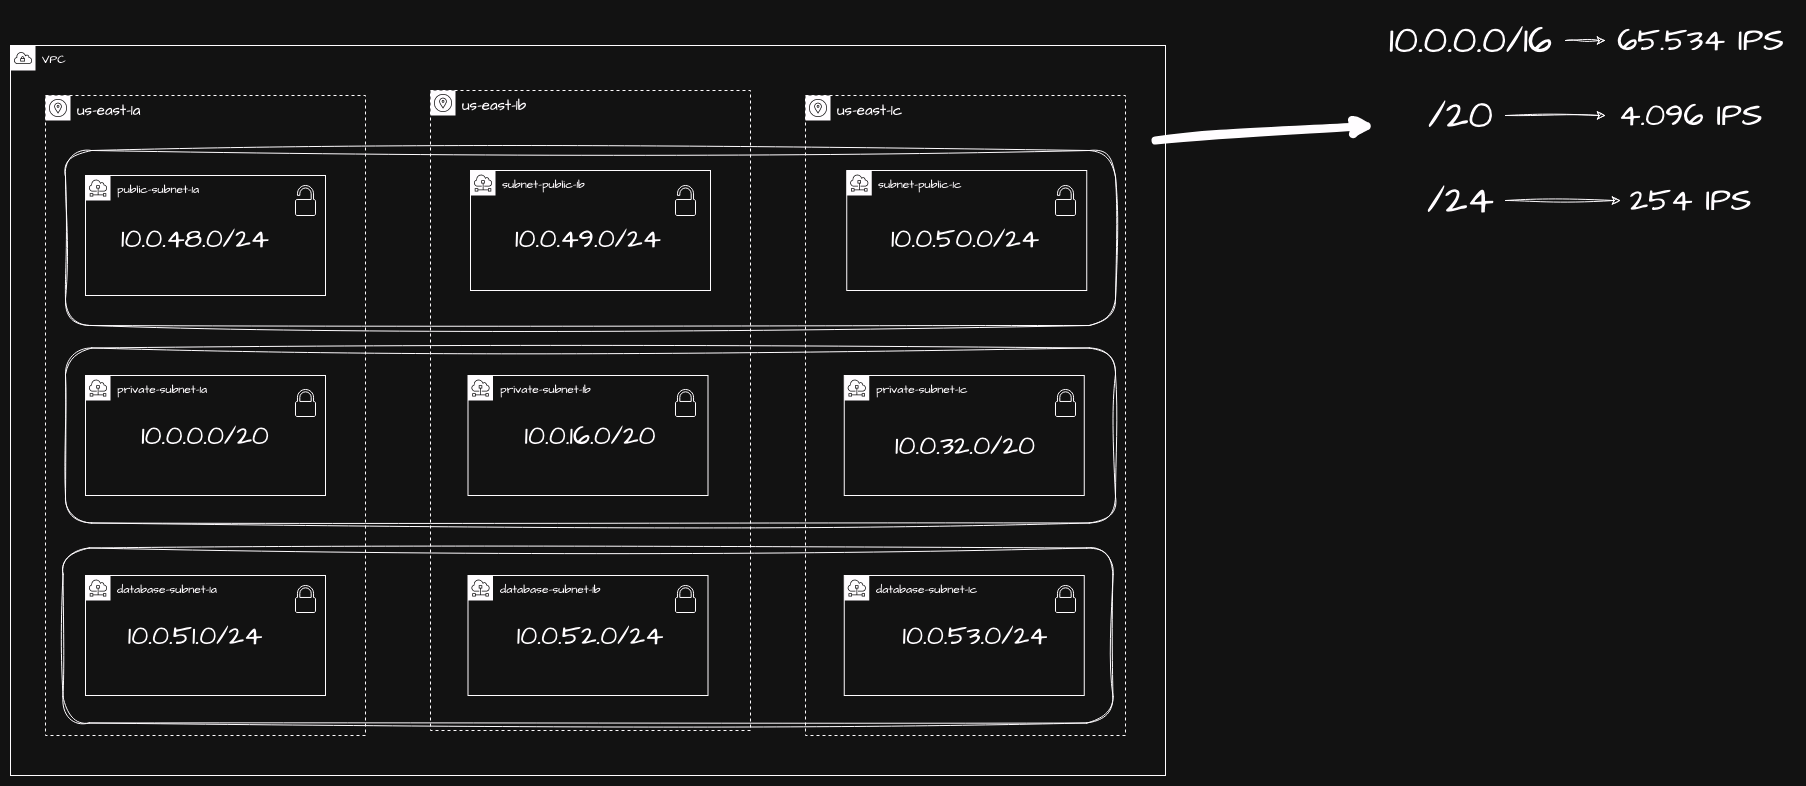

The diagram above was exported from draw.io. Its source (the exported page's mxGraphModel, read from the mxfile embedded in the PNG):
<mxGraphModel dx="2526" dy="856" grid="1" gridSize="10" guides="1" tooltips="1" connect="1" arrows="1" fold="1" page="1" pageScale="1" pageWidth="1169" pageHeight="827" math="0" shadow="0">
  <root>
    <mxCell id="zEu0GqXUYZJWG_KHYxhd-0" />
    <mxCell id="zEu0GqXUYZJWG_KHYxhd-1" parent="zEu0GqXUYZJWG_KHYxhd-0" />
    <mxCell id="zEu0GqXUYZJWG_KHYxhd-2" value="VPC" style="sketch=0;outlineConnect=0;html=1;whiteSpace=wrap;fontSize=12;fontStyle=0;shape=mxgraph.aws4.group;grIcon=mxgraph.aws4.group_vpc;verticalAlign=top;align=left;spacingLeft=30;dashed=0;hachureGap=4;jiggle=2;curveFitting=1;fontFamily=Architects Daughter;fontSource=https%3A%2F%2Ffonts.googleapis.com%2Fcss%3Ffamily%3DArchitects%2BDaughter;fillColor=none;" parent="zEu0GqXUYZJWG_KHYxhd-1" vertex="1">
      <mxGeometry x="5" y="70" width="1155" height="730" as="geometry" />
    </mxCell>
    <mxCell id="zEu0GqXUYZJWG_KHYxhd-3" value="&lt;font style=&quot;font-size: 15px;&quot;&gt;us-east-1a&lt;/font&gt;" style="sketch=0;outlineConnect=0;html=1;whiteSpace=wrap;fontSize=12;fontStyle=0;shape=mxgraph.aws4.group;grIcon=mxgraph.aws4.group_availability_zone;verticalAlign=top;align=left;spacingLeft=30;dashed=1;hachureGap=4;jiggle=2;curveFitting=1;fontFamily=Architects Daughter;fontSource=https%3A%2F%2Ffonts.googleapis.com%2Fcss%3Ffamily%3DArchitects%2BDaughter;fillColor=none;" parent="zEu0GqXUYZJWG_KHYxhd-1" vertex="1">
      <mxGeometry x="40" y="120" width="320" height="640" as="geometry" />
    </mxCell>
    <mxCell id="zEu0GqXUYZJWG_KHYxhd-4" value="&lt;font style=&quot;font-size: 15px;&quot;&gt;us-east-1b&lt;/font&gt;" style="sketch=0;outlineConnect=0;html=1;whiteSpace=wrap;fontSize=12;fontStyle=0;shape=mxgraph.aws4.group;grIcon=mxgraph.aws4.group_availability_zone;verticalAlign=top;align=left;spacingLeft=30;dashed=1;hachureGap=4;jiggle=2;curveFitting=1;fontFamily=Architects Daughter;fontSource=https%3A%2F%2Ffonts.googleapis.com%2Fcss%3Ffamily%3DArchitects%2BDaughter;fillColor=none;" parent="zEu0GqXUYZJWG_KHYxhd-1" vertex="1">
      <mxGeometry x="425" y="115" width="320" height="640" as="geometry" />
    </mxCell>
    <mxCell id="zEu0GqXUYZJWG_KHYxhd-5" value="&lt;font style=&quot;font-size: 15px;&quot;&gt;us-east-1c&lt;/font&gt;" style="sketch=0;outlineConnect=0;html=1;whiteSpace=wrap;fontSize=12;fontStyle=0;shape=mxgraph.aws4.group;grIcon=mxgraph.aws4.group_availability_zone;verticalAlign=top;align=left;spacingLeft=30;dashed=1;hachureGap=4;jiggle=2;curveFitting=1;fontFamily=Architects Daughter;fontSource=https%3A%2F%2Ffonts.googleapis.com%2Fcss%3Ffamily%3DArchitects%2BDaughter;fillColor=none;" parent="zEu0GqXUYZJWG_KHYxhd-1" vertex="1">
      <mxGeometry x="800" y="120" width="320" height="640" as="geometry" />
    </mxCell>
    <mxCell id="zEu0GqXUYZJWG_KHYxhd-6" value="public-subnet-1a" style="sketch=0;outlineConnect=0;html=1;whiteSpace=wrap;fontSize=12;fontStyle=0;shape=mxgraph.aws4.group;grIcon=mxgraph.aws4.group_subnet;verticalAlign=top;align=left;spacingLeft=30;dashed=0;hachureGap=4;jiggle=2;curveFitting=1;fontFamily=Architects Daughter;fontSource=https%3A%2F%2Ffonts.googleapis.com%2Fcss%3Ffamily%3DArchitects%2BDaughter;fillColor=none;" parent="zEu0GqXUYZJWG_KHYxhd-1" vertex="1">
      <mxGeometry x="80" y="200" width="240" height="120" as="geometry" />
    </mxCell>
    <mxCell id="zEu0GqXUYZJWG_KHYxhd-7" value="private-subnet-1a" style="sketch=0;outlineConnect=0;html=1;whiteSpace=wrap;fontSize=12;fontStyle=0;shape=mxgraph.aws4.group;grIcon=mxgraph.aws4.group_subnet;verticalAlign=top;align=left;spacingLeft=30;dashed=0;hachureGap=4;jiggle=2;curveFitting=1;fontFamily=Architects Daughter;fontSource=https%3A%2F%2Ffonts.googleapis.com%2Fcss%3Ffamily%3DArchitects%2BDaughter;fillColor=none;" parent="zEu0GqXUYZJWG_KHYxhd-1" vertex="1">
      <mxGeometry x="80" y="400" width="240" height="120" as="geometry" />
    </mxCell>
    <mxCell id="zEu0GqXUYZJWG_KHYxhd-8" value="database-subnet-1a" style="sketch=0;outlineConnect=0;html=1;whiteSpace=wrap;fontSize=12;fontStyle=0;shape=mxgraph.aws4.group;grIcon=mxgraph.aws4.group_subnet;verticalAlign=top;align=left;spacingLeft=30;dashed=0;hachureGap=4;jiggle=2;curveFitting=1;fontFamily=Architects Daughter;fontSource=https%3A%2F%2Ffonts.googleapis.com%2Fcss%3Ffamily%3DArchitects%2BDaughter;fillColor=none;" parent="zEu0GqXUYZJWG_KHYxhd-1" vertex="1">
      <mxGeometry x="80" y="600" width="240" height="120" as="geometry" />
    </mxCell>
    <mxCell id="zEu0GqXUYZJWG_KHYxhd-9" value="subnet-public-1b" style="sketch=0;outlineConnect=0;html=1;whiteSpace=wrap;fontSize=12;fontStyle=0;shape=mxgraph.aws4.group;grIcon=mxgraph.aws4.group_subnet;verticalAlign=top;align=left;spacingLeft=30;dashed=0;hachureGap=4;jiggle=2;curveFitting=1;fontFamily=Architects Daughter;fontSource=https%3A%2F%2Ffonts.googleapis.com%2Fcss%3Ffamily%3DArchitects%2BDaughter;fillColor=none;" parent="zEu0GqXUYZJWG_KHYxhd-1" vertex="1">
      <mxGeometry x="465" y="195" width="240" height="120" as="geometry" />
    </mxCell>
    <mxCell id="zEu0GqXUYZJWG_KHYxhd-10" value="private-subnet-1b" style="sketch=0;outlineConnect=0;html=1;whiteSpace=wrap;fontSize=12;fontStyle=0;shape=mxgraph.aws4.group;grIcon=mxgraph.aws4.group_subnet;verticalAlign=top;align=left;spacingLeft=30;dashed=0;hachureGap=4;jiggle=2;curveFitting=1;fontFamily=Architects Daughter;fontSource=https%3A%2F%2Ffonts.googleapis.com%2Fcss%3Ffamily%3DArchitects%2BDaughter;fillColor=none;" parent="zEu0GqXUYZJWG_KHYxhd-1" vertex="1">
      <mxGeometry x="462.5" y="400" width="240" height="120" as="geometry" />
    </mxCell>
    <mxCell id="zEu0GqXUYZJWG_KHYxhd-11" value="&lt;div&gt;database-subnet-1b&lt;/div&gt;" style="sketch=0;outlineConnect=0;html=1;whiteSpace=wrap;fontSize=12;fontStyle=0;shape=mxgraph.aws4.group;grIcon=mxgraph.aws4.group_subnet;verticalAlign=top;align=left;spacingLeft=30;dashed=0;hachureGap=4;jiggle=2;curveFitting=1;fontFamily=Architects Daughter;fontSource=https%3A%2F%2Ffonts.googleapis.com%2Fcss%3Ffamily%3DArchitects%2BDaughter;fillColor=none;" parent="zEu0GqXUYZJWG_KHYxhd-1" vertex="1">
      <mxGeometry x="462.5" y="600" width="240" height="120" as="geometry" />
    </mxCell>
    <mxCell id="zEu0GqXUYZJWG_KHYxhd-12" value="subnet-public-1c" style="sketch=0;outlineConnect=0;html=1;whiteSpace=wrap;fontSize=12;fontStyle=0;shape=mxgraph.aws4.group;grIcon=mxgraph.aws4.group_subnet;verticalAlign=top;align=left;spacingLeft=30;dashed=0;hachureGap=4;jiggle=2;curveFitting=1;fontFamily=Architects Daughter;fontSource=https%3A%2F%2Ffonts.googleapis.com%2Fcss%3Ffamily%3DArchitects%2BDaughter;fillColor=none;" parent="zEu0GqXUYZJWG_KHYxhd-1" vertex="1">
      <mxGeometry x="841.25" y="195" width="240" height="120" as="geometry" />
    </mxCell>
    <mxCell id="zEu0GqXUYZJWG_KHYxhd-13" value="private-subnet-1c" style="sketch=0;outlineConnect=0;html=1;whiteSpace=wrap;fontSize=12;fontStyle=0;shape=mxgraph.aws4.group;grIcon=mxgraph.aws4.group_subnet;verticalAlign=top;align=left;spacingLeft=30;dashed=0;hachureGap=4;jiggle=2;curveFitting=1;fontFamily=Architects Daughter;fontSource=https%3A%2F%2Ffonts.googleapis.com%2Fcss%3Ffamily%3DArchitects%2BDaughter;fillColor=none;" parent="zEu0GqXUYZJWG_KHYxhd-1" vertex="1">
      <mxGeometry x="838.75" y="400" width="240" height="120" as="geometry" />
    </mxCell>
    <mxCell id="zEu0GqXUYZJWG_KHYxhd-14" value="&lt;div&gt;database-subnet-1c&lt;/div&gt;" style="sketch=0;outlineConnect=0;html=1;whiteSpace=wrap;fontSize=12;fontStyle=0;shape=mxgraph.aws4.group;grIcon=mxgraph.aws4.group_subnet;verticalAlign=top;align=left;spacingLeft=30;dashed=0;hachureGap=4;jiggle=2;curveFitting=1;fontFamily=Architects Daughter;fontSource=https%3A%2F%2Ffonts.googleapis.com%2Fcss%3Ffamily%3DArchitects%2BDaughter;fillColor=none;" parent="zEu0GqXUYZJWG_KHYxhd-1" vertex="1">
      <mxGeometry x="838.75" y="600" width="240" height="120" as="geometry" />
    </mxCell>
    <mxCell id="zEu0GqXUYZJWG_KHYxhd-16" value="" style="rounded=1;whiteSpace=wrap;html=1;sketch=1;hachureGap=4;jiggle=2;curveFitting=1;fontFamily=Architects Daughter;fontSource=https%3A%2F%2Ffonts.googleapis.com%2Fcss%3Ffamily%3DArchitects%2BDaughter;fillColor=none;" parent="zEu0GqXUYZJWG_KHYxhd-1" vertex="1">
      <mxGeometry x="60" y="175" width="1050" height="175" as="geometry" />
    </mxCell>
    <mxCell id="zEu0GqXUYZJWG_KHYxhd-18" value="" style="rounded=1;whiteSpace=wrap;html=1;sketch=1;hachureGap=4;jiggle=2;curveFitting=1;fontFamily=Architects Daughter;fontSource=https%3A%2F%2Ffonts.googleapis.com%2Fcss%3Ffamily%3DArchitects%2BDaughter;fillColor=none;" parent="zEu0GqXUYZJWG_KHYxhd-1" vertex="1">
      <mxGeometry x="60" y="372.5" width="1050" height="175" as="geometry" />
    </mxCell>
    <mxCell id="zEu0GqXUYZJWG_KHYxhd-19" value="" style="rounded=1;whiteSpace=wrap;html=1;sketch=1;hachureGap=4;jiggle=2;curveFitting=1;fontFamily=Architects Daughter;fontSource=https%3A%2F%2Ffonts.googleapis.com%2Fcss%3Ffamily%3DArchitects%2BDaughter;fillColor=none;" parent="zEu0GqXUYZJWG_KHYxhd-1" vertex="1">
      <mxGeometry x="57.5" y="572.5" width="1050" height="175" as="geometry" />
    </mxCell>
    <mxCell id="zEu0GqXUYZJWG_KHYxhd-20" value="" style="sketch=0;pointerEvents=1;shadow=0;dashed=0;html=1;labelPosition=center;verticalLabelPosition=bottom;verticalAlign=top;outlineConnect=0;align=center;shape=mxgraph.office.security.lock_protected;hachureGap=4;jiggle=2;curveFitting=1;fontFamily=Architects Daughter;fontSource=https%3A%2F%2Ffonts.googleapis.com%2Fcss%3Ffamily%3DArchitects%2BDaughter;fillColor=none;" parent="zEu0GqXUYZJWG_KHYxhd-1" vertex="1">
      <mxGeometry x="290" y="414" width="20" height="27" as="geometry" />
    </mxCell>
    <mxCell id="zEu0GqXUYZJWG_KHYxhd-21" value="" style="sketch=0;pointerEvents=1;shadow=0;dashed=0;html=1;labelPosition=center;verticalLabelPosition=bottom;verticalAlign=top;outlineConnect=0;align=center;shape=mxgraph.office.security.lock_protected;hachureGap=4;jiggle=2;curveFitting=1;fontFamily=Architects Daughter;fontSource=https%3A%2F%2Ffonts.googleapis.com%2Fcss%3Ffamily%3DArchitects%2BDaughter;fillColor=none;" parent="zEu0GqXUYZJWG_KHYxhd-1" vertex="1">
      <mxGeometry x="670" y="414" width="20" height="27" as="geometry" />
    </mxCell>
    <mxCell id="zEu0GqXUYZJWG_KHYxhd-22" value="" style="sketch=0;pointerEvents=1;shadow=0;dashed=0;html=1;labelPosition=center;verticalLabelPosition=bottom;verticalAlign=top;outlineConnect=0;align=center;shape=mxgraph.office.security.lock_protected;hachureGap=4;jiggle=2;curveFitting=1;fontFamily=Architects Daughter;fontSource=https%3A%2F%2Ffonts.googleapis.com%2Fcss%3Ffamily%3DArchitects%2BDaughter;fillColor=none;" parent="zEu0GqXUYZJWG_KHYxhd-1" vertex="1">
      <mxGeometry x="1050" y="414" width="20" height="27" as="geometry" />
    </mxCell>
    <mxCell id="zEu0GqXUYZJWG_KHYxhd-23" value="" style="sketch=0;pointerEvents=1;shadow=0;dashed=0;html=1;labelPosition=center;verticalLabelPosition=bottom;verticalAlign=top;outlineConnect=0;align=center;shape=mxgraph.office.security.lock_protected;hachureGap=4;jiggle=2;curveFitting=1;fontFamily=Architects Daughter;fontSource=https%3A%2F%2Ffonts.googleapis.com%2Fcss%3Ffamily%3DArchitects%2BDaughter;fillColor=none;" parent="zEu0GqXUYZJWG_KHYxhd-1" vertex="1">
      <mxGeometry x="290" y="610" width="20" height="27" as="geometry" />
    </mxCell>
    <mxCell id="zEu0GqXUYZJWG_KHYxhd-24" value="" style="sketch=0;pointerEvents=1;shadow=0;dashed=0;html=1;labelPosition=center;verticalLabelPosition=bottom;verticalAlign=top;outlineConnect=0;align=center;shape=mxgraph.office.security.lock_protected;hachureGap=4;jiggle=2;curveFitting=1;fontFamily=Architects Daughter;fontSource=https%3A%2F%2Ffonts.googleapis.com%2Fcss%3Ffamily%3DArchitects%2BDaughter;fillColor=none;" parent="zEu0GqXUYZJWG_KHYxhd-1" vertex="1">
      <mxGeometry x="670" y="610" width="20" height="27" as="geometry" />
    </mxCell>
    <mxCell id="zEu0GqXUYZJWG_KHYxhd-25" value="" style="sketch=0;pointerEvents=1;shadow=0;dashed=0;html=1;labelPosition=center;verticalLabelPosition=bottom;verticalAlign=top;outlineConnect=0;align=center;shape=mxgraph.office.security.lock_protected;hachureGap=4;jiggle=2;curveFitting=1;fontFamily=Architects Daughter;fontSource=https%3A%2F%2Ffonts.googleapis.com%2Fcss%3Ffamily%3DArchitects%2BDaughter;fillColor=none;" parent="zEu0GqXUYZJWG_KHYxhd-1" vertex="1">
      <mxGeometry x="1050" y="610" width="20" height="27" as="geometry" />
    </mxCell>
    <mxCell id="zEu0GqXUYZJWG_KHYxhd-26" value="" style="sketch=0;pointerEvents=1;shadow=0;dashed=0;html=1;labelPosition=center;verticalLabelPosition=bottom;verticalAlign=top;outlineConnect=0;align=center;shape=mxgraph.office.security.lock_unprotected;hachureGap=4;jiggle=2;curveFitting=1;fontFamily=Architects Daughter;fontSource=https%3A%2F%2Ffonts.googleapis.com%2Fcss%3Ffamily%3DArchitects%2BDaughter;fillColor=none;" parent="zEu0GqXUYZJWG_KHYxhd-1" vertex="1">
      <mxGeometry x="290" y="210" width="20" height="30" as="geometry" />
    </mxCell>
    <mxCell id="zEu0GqXUYZJWG_KHYxhd-27" value="" style="sketch=0;pointerEvents=1;shadow=0;dashed=0;html=1;labelPosition=center;verticalLabelPosition=bottom;verticalAlign=top;outlineConnect=0;align=center;shape=mxgraph.office.security.lock_unprotected;hachureGap=4;jiggle=2;curveFitting=1;fontFamily=Architects Daughter;fontSource=https%3A%2F%2Ffonts.googleapis.com%2Fcss%3Ffamily%3DArchitects%2BDaughter;fillColor=none;" parent="zEu0GqXUYZJWG_KHYxhd-1" vertex="1">
      <mxGeometry x="670" y="210" width="20" height="30" as="geometry" />
    </mxCell>
    <mxCell id="zEu0GqXUYZJWG_KHYxhd-28" value="" style="sketch=0;pointerEvents=1;shadow=0;dashed=0;html=1;labelPosition=center;verticalLabelPosition=bottom;verticalAlign=top;outlineConnect=0;align=center;shape=mxgraph.office.security.lock_unprotected;hachureGap=4;jiggle=2;curveFitting=1;fontFamily=Architects Daughter;fontSource=https%3A%2F%2Ffonts.googleapis.com%2Fcss%3Ffamily%3DArchitects%2BDaughter;fillColor=none;" parent="zEu0GqXUYZJWG_KHYxhd-1" vertex="1">
      <mxGeometry x="1050" y="210" width="20" height="30" as="geometry" />
    </mxCell>
    <mxCell id="mTT5zBoNHpY5D4piaGmy-0" value="" style="endArrow=classic;html=1;rounded=0;sketch=1;hachureGap=4;jiggle=2;curveFitting=1;fontFamily=Architects Daughter;fontSource=https%3A%2F%2Ffonts.googleapis.com%2Fcss%3Ffamily%3DArchitects%2BDaughter;strokeWidth=8;" parent="zEu0GqXUYZJWG_KHYxhd-1" edge="1">
      <mxGeometry width="50" height="50" relative="1" as="geometry">
        <mxPoint x="1150" y="165" as="sourcePoint" />
        <mxPoint x="1370" y="150" as="targetPoint" />
      </mxGeometry>
    </mxCell>
    <mxCell id="XXAQbBAbhnperYt2fAnH-0" value="10.0.0.0/20" style="text;html=1;align=center;verticalAlign=middle;whiteSpace=wrap;rounded=0;fontFamily=Architects Daughter;fontSource=https%3A%2F%2Ffonts.googleapis.com%2Fcss%3Ffamily%3DArchitects%2BDaughter;fontSize=27;" vertex="1" parent="zEu0GqXUYZJWG_KHYxhd-1">
      <mxGeometry x="170" y="445" width="60" height="30" as="geometry" />
    </mxCell>
    <mxCell id="XXAQbBAbhnperYt2fAnH-1" value="10.0.16.0/20" style="text;html=1;align=center;verticalAlign=middle;whiteSpace=wrap;rounded=0;fontFamily=Architects Daughter;fontSource=https%3A%2F%2Ffonts.googleapis.com%2Fcss%3Ffamily%3DArchitects%2BDaughter;fontSize=27;" vertex="1" parent="zEu0GqXUYZJWG_KHYxhd-1">
      <mxGeometry x="555" y="445" width="60" height="30" as="geometry" />
    </mxCell>
    <mxCell id="XXAQbBAbhnperYt2fAnH-2" value="10.0.32.0/20" style="text;html=1;align=center;verticalAlign=middle;whiteSpace=wrap;rounded=0;fontFamily=Architects Daughter;fontSource=https%3A%2F%2Ffonts.googleapis.com%2Fcss%3Ffamily%3DArchitects%2BDaughter;fontSize=27;" vertex="1" parent="zEu0GqXUYZJWG_KHYxhd-1">
      <mxGeometry x="930" y="455" width="60" height="30" as="geometry" />
    </mxCell>
    <mxCell id="XXAQbBAbhnperYt2fAnH-3" value="10.0.48.0/24" style="text;html=1;align=center;verticalAlign=middle;whiteSpace=wrap;rounded=0;fontFamily=Architects Daughter;fontSource=https%3A%2F%2Ffonts.googleapis.com%2Fcss%3Ffamily%3DArchitects%2BDaughter;fontSize=27;" vertex="1" parent="zEu0GqXUYZJWG_KHYxhd-1">
      <mxGeometry x="160" y="247.5" width="60" height="30" as="geometry" />
    </mxCell>
    <mxCell id="XXAQbBAbhnperYt2fAnH-4" value="10.0.49.0/24" style="text;html=1;align=center;verticalAlign=middle;whiteSpace=wrap;rounded=0;fontFamily=Architects Daughter;fontSource=https%3A%2F%2Ffonts.googleapis.com%2Fcss%3Ffamily%3DArchitects%2BDaughter;fontSize=27;" vertex="1" parent="zEu0GqXUYZJWG_KHYxhd-1">
      <mxGeometry x="552.5" y="247.5" width="60" height="30" as="geometry" />
    </mxCell>
    <mxCell id="XXAQbBAbhnperYt2fAnH-5" value="10.0.50.0/24" style="text;html=1;align=center;verticalAlign=middle;whiteSpace=wrap;rounded=0;fontFamily=Architects Daughter;fontSource=https%3A%2F%2Ffonts.googleapis.com%2Fcss%3Ffamily%3DArchitects%2BDaughter;fontSize=27;" vertex="1" parent="zEu0GqXUYZJWG_KHYxhd-1">
      <mxGeometry x="930" y="247.5" width="60" height="30" as="geometry" />
    </mxCell>
    <mxCell id="XXAQbBAbhnperYt2fAnH-6" value="10.0.51.0/24" style="text;html=1;align=center;verticalAlign=middle;whiteSpace=wrap;rounded=0;fontFamily=Architects Daughter;fontSource=https%3A%2F%2Ffonts.googleapis.com%2Fcss%3Ffamily%3DArchitects%2BDaughter;fontSize=27;" vertex="1" parent="zEu0GqXUYZJWG_KHYxhd-1">
      <mxGeometry x="160" y="645" width="60" height="30" as="geometry" />
    </mxCell>
    <mxCell id="XXAQbBAbhnperYt2fAnH-8" value="10.0.52.0/24" style="text;html=1;align=center;verticalAlign=middle;whiteSpace=wrap;rounded=0;fontFamily=Architects Daughter;fontSource=https%3A%2F%2Ffonts.googleapis.com%2Fcss%3Ffamily%3DArchitects%2BDaughter;fontSize=27;" vertex="1" parent="zEu0GqXUYZJWG_KHYxhd-1">
      <mxGeometry x="555" y="645" width="60" height="30" as="geometry" />
    </mxCell>
    <mxCell id="XXAQbBAbhnperYt2fAnH-9" value="10.0.53.0/24" style="text;html=1;align=center;verticalAlign=middle;whiteSpace=wrap;rounded=0;fontFamily=Architects Daughter;fontSource=https%3A%2F%2Ffonts.googleapis.com%2Fcss%3Ffamily%3DArchitects%2BDaughter;fontSize=27;" vertex="1" parent="zEu0GqXUYZJWG_KHYxhd-1">
      <mxGeometry x="940" y="645" width="60" height="30" as="geometry" />
    </mxCell>
    <mxCell id="XXAQbBAbhnperYt2fAnH-10" value="&lt;font style=&quot;font-size: 32px;&quot;&gt;65.534 IPS&lt;br&gt;&lt;/font&gt;" style="text;html=1;align=center;verticalAlign=middle;resizable=0;points=[];autosize=1;strokeColor=none;fillColor=none;fontFamily=Architects Daughter;fontSource=https%3A%2F%2Ffonts.googleapis.com%2Fcss%3Ffamily%3DArchitects%2BDaughter;" vertex="1" parent="zEu0GqXUYZJWG_KHYxhd-1">
      <mxGeometry x="1600" y="40" width="190" height="50" as="geometry" />
    </mxCell>
    <mxCell id="XXAQbBAbhnperYt2fAnH-12" style="edgeStyle=orthogonalEdgeStyle;rounded=0;sketch=1;hachureGap=4;jiggle=2;curveFitting=1;orthogonalLoop=1;jettySize=auto;html=1;fontFamily=Architects Daughter;fontSource=https%3A%2F%2Ffonts.googleapis.com%2Fcss%3Ffamily%3DArchitects%2BDaughter;" edge="1" parent="zEu0GqXUYZJWG_KHYxhd-1" source="XXAQbBAbhnperYt2fAnH-11" target="XXAQbBAbhnperYt2fAnH-10">
      <mxGeometry relative="1" as="geometry" />
    </mxCell>
    <mxCell id="XXAQbBAbhnperYt2fAnH-11" value="&lt;font style=&quot;font-size: 38px;&quot;&gt;10.0.0.0/16&lt;/font&gt;" style="text;html=1;align=center;verticalAlign=middle;resizable=0;points=[];autosize=1;strokeColor=none;fillColor=none;fontFamily=Architects Daughter;fontSource=https%3A%2F%2Ffonts.googleapis.com%2Fcss%3Ffamily%3DArchitects%2BDaughter;" vertex="1" parent="zEu0GqXUYZJWG_KHYxhd-1">
      <mxGeometry x="1370" y="35" width="190" height="60" as="geometry" />
    </mxCell>
    <mxCell id="XXAQbBAbhnperYt2fAnH-15" style="edgeStyle=orthogonalEdgeStyle;rounded=0;sketch=1;hachureGap=4;jiggle=2;curveFitting=1;orthogonalLoop=1;jettySize=auto;html=1;fontFamily=Architects Daughter;fontSource=https%3A%2F%2Ffonts.googleapis.com%2Fcss%3Ffamily%3DArchitects%2BDaughter;" edge="1" parent="zEu0GqXUYZJWG_KHYxhd-1" source="XXAQbBAbhnperYt2fAnH-13" target="XXAQbBAbhnperYt2fAnH-14">
      <mxGeometry relative="1" as="geometry" />
    </mxCell>
    <mxCell id="XXAQbBAbhnperYt2fAnH-13" value="&lt;font style=&quot;font-size: 39px;&quot;&gt;/20&lt;/font&gt;" style="text;html=1;align=center;verticalAlign=middle;resizable=0;points=[];autosize=1;strokeColor=none;fillColor=none;fontFamily=Architects Daughter;fontSource=https%3A%2F%2Ffonts.googleapis.com%2Fcss%3Ffamily%3DArchitects%2BDaughter;" vertex="1" parent="zEu0GqXUYZJWG_KHYxhd-1">
      <mxGeometry x="1410" y="110" width="90" height="60" as="geometry" />
    </mxCell>
    <mxCell id="XXAQbBAbhnperYt2fAnH-14" value="&lt;font style=&quot;font-size: 32px;&quot;&gt;4.096 IPS&lt;br&gt;&lt;/font&gt;" style="text;html=1;align=center;verticalAlign=middle;resizable=0;points=[];autosize=1;strokeColor=none;fillColor=none;fontFamily=Architects Daughter;fontSource=https%3A%2F%2Ffonts.googleapis.com%2Fcss%3Ffamily%3DArchitects%2BDaughter;" vertex="1" parent="zEu0GqXUYZJWG_KHYxhd-1">
      <mxGeometry x="1600" y="115" width="170" height="50" as="geometry" />
    </mxCell>
    <mxCell id="XXAQbBAbhnperYt2fAnH-16" style="edgeStyle=orthogonalEdgeStyle;rounded=0;sketch=1;hachureGap=4;jiggle=2;curveFitting=1;orthogonalLoop=1;jettySize=auto;html=1;fontFamily=Architects Daughter;fontSource=https%3A%2F%2Ffonts.googleapis.com%2Fcss%3Ffamily%3DArchitects%2BDaughter;" edge="1" parent="zEu0GqXUYZJWG_KHYxhd-1" source="XXAQbBAbhnperYt2fAnH-17" target="XXAQbBAbhnperYt2fAnH-18">
      <mxGeometry relative="1" as="geometry" />
    </mxCell>
    <mxCell id="XXAQbBAbhnperYt2fAnH-17" value="&lt;font style=&quot;font-size: 39px;&quot;&gt;/24&lt;/font&gt;" style="text;html=1;align=center;verticalAlign=middle;resizable=0;points=[];autosize=1;strokeColor=none;fillColor=none;fontFamily=Architects Daughter;fontSource=https%3A%2F%2Ffonts.googleapis.com%2Fcss%3Ffamily%3DArchitects%2BDaughter;" vertex="1" parent="zEu0GqXUYZJWG_KHYxhd-1">
      <mxGeometry x="1410" y="195" width="90" height="60" as="geometry" />
    </mxCell>
    <mxCell id="XXAQbBAbhnperYt2fAnH-18" value="&lt;font style=&quot;font-size: 32px;&quot;&gt;254 IPS&lt;br&gt;&lt;/font&gt;" style="text;html=1;align=center;verticalAlign=middle;resizable=0;points=[];autosize=1;strokeColor=none;fillColor=none;fontFamily=Architects Daughter;fontSource=https%3A%2F%2Ffonts.googleapis.com%2Fcss%3Ffamily%3DArchitects%2BDaughter;" vertex="1" parent="zEu0GqXUYZJWG_KHYxhd-1">
      <mxGeometry x="1615" y="200" width="140" height="50" as="geometry" />
    </mxCell>
  </root>
</mxGraphModel>